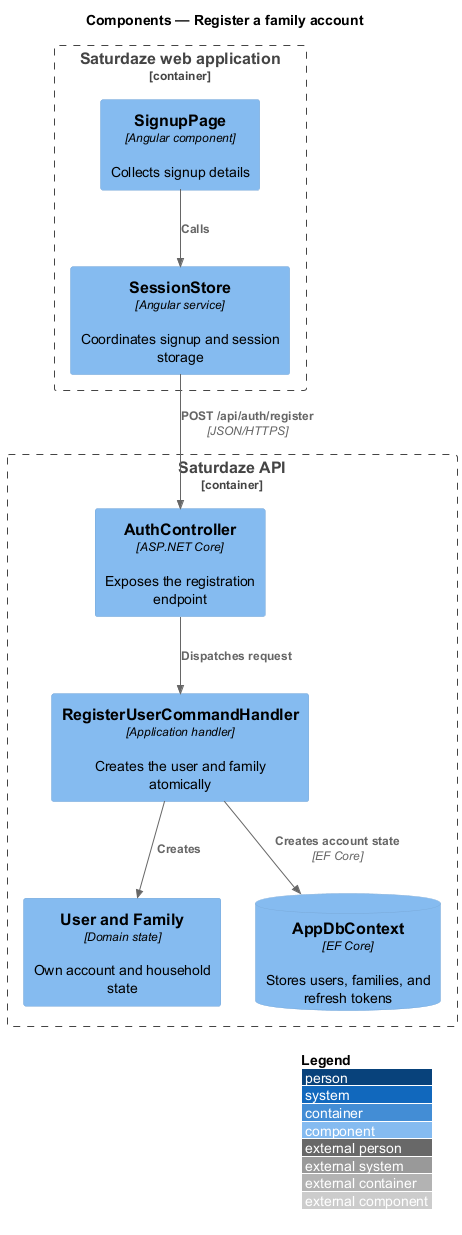

The diagram above was rendered by PlantUML. Its source (embedded in the PNG):
@startuml
!include <C4/C4_Component>
LAYOUT_WITH_LEGEND()
title Components — Register a family account

Container_Boundary(web, "Saturdaze web application") {
  Component(page, "SignupPage", "Angular component", "Collects signup details")
  Component(client, "SessionStore", "Angular service", "Coordinates signup and session storage")
}
Container_Boundary(api, "Saturdaze API") {
  Component(controller, "AuthController", "ASP.NET Core", "Exposes the registration endpoint")
  Component(handler, "RegisterUserCommandHandler", "Application handler", "Creates the user and family atomically")
  Component(entity, "User and Family", "Domain state", "Own account and household state")
  ComponentDb(db, "AppDbContext", "EF Core", "Stores users, families, and refresh tokens")
}
Rel(page, client, "Calls")
Rel(client, controller, "POST /api/auth/register", "JSON/HTTPS")
Rel(controller, handler, "Dispatches request")
Rel(handler, entity, "Creates")
Rel(handler, db, "Creates account state", "EF Core")
@enduml